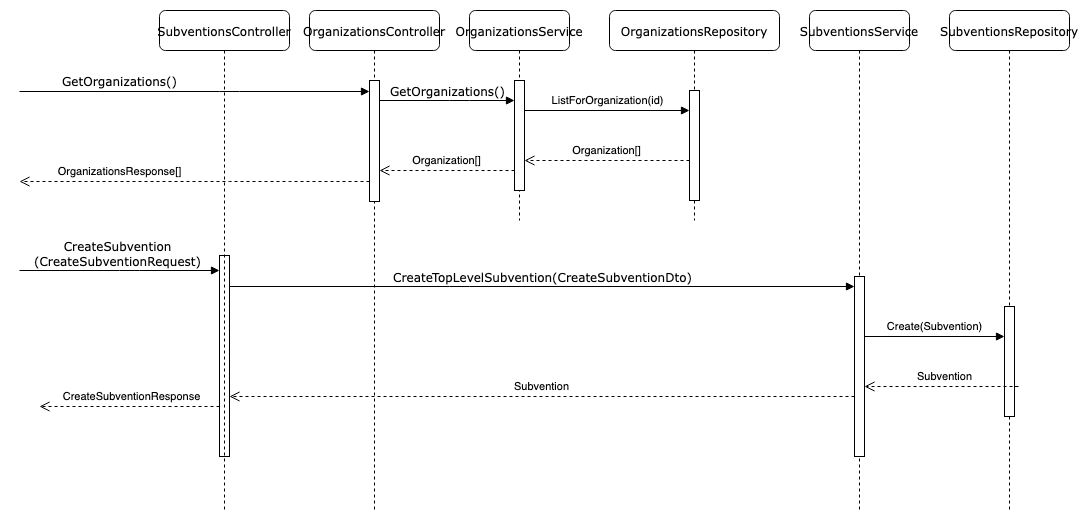

The diagram above was exported from draw.io. Its source (the exported page's mxGraphModel, read from the mxfile embedded in the PNG):
<mxGraphModel dx="1018" dy="684" grid="1" gridSize="10" guides="1" tooltips="1" connect="1" arrows="1" fold="1" page="1" pageScale="1" pageWidth="1100" pageHeight="850" background="none" math="0" shadow="0">
  <root>
    <mxCell id="0" />
    <mxCell id="1" parent="0" />
    <mxCell id="7baba1c4bc27f4b0-2" value="OrganizationsController" style="shape=umlLifeline;perimeter=lifelinePerimeter;whiteSpace=wrap;html=1;container=1;collapsible=0;recursiveResize=0;outlineConnect=0;rounded=1;shadow=0;comic=0;labelBackgroundColor=none;strokeWidth=1;fontFamily=Verdana;fontSize=12;align=center;" parent="1" vertex="1">
      <mxGeometry x="320" y="80" width="130" height="500" as="geometry" />
    </mxCell>
    <mxCell id="7baba1c4bc27f4b0-10" value="" style="html=1;points=[];perimeter=orthogonalPerimeter;rounded=0;shadow=0;comic=0;labelBackgroundColor=none;strokeWidth=1;fontFamily=Verdana;fontSize=12;align=center;" parent="7baba1c4bc27f4b0-2" vertex="1">
      <mxGeometry x="-90" y="245" width="10" height="201" as="geometry" />
    </mxCell>
    <mxCell id="eCKH5Y6Oa0MJLe77sxst-7" value="" style="html=1;points=[];perimeter=orthogonalPerimeter;rounded=0;shadow=0;comic=0;labelBackgroundColor=none;strokeWidth=1;fontFamily=Verdana;fontSize=12;align=center;" parent="7baba1c4bc27f4b0-2" vertex="1">
      <mxGeometry x="60" y="70" width="10" height="121" as="geometry" />
    </mxCell>
    <mxCell id="eCKH5Y6Oa0MJLe77sxst-8" value="GetOrganizations()" style="html=1;verticalAlign=bottom;endArrow=block;labelBackgroundColor=none;fontFamily=Verdana;fontSize=12;edgeStyle=elbowEdgeStyle;elbow=vertical;" parent="7baba1c4bc27f4b0-2" target="eCKH5Y6Oa0MJLe77sxst-7" edge="1">
      <mxGeometry x="-0.4286" y="1" relative="1" as="geometry">
        <mxPoint x="-290" y="81" as="sourcePoint" />
        <Array as="points">
          <mxPoint x="-80" y="81" />
          <mxPoint x="-140" y="241" />
          <mxPoint x="-20" y="401" />
          <mxPoint x="-20" y="231" />
          <mxPoint x="-20" y="241" />
        </Array>
        <mxPoint as="offset" />
      </mxGeometry>
    </mxCell>
    <mxCell id="eCKH5Y6Oa0MJLe77sxst-9" value="OrganizationsResponse[]" style="html=1;verticalAlign=bottom;endArrow=open;dashed=1;endSize=8;rounded=0;" parent="7baba1c4bc27f4b0-2" edge="1">
      <mxGeometry x="0.4286" relative="1" as="geometry">
        <mxPoint x="60" y="171" as="sourcePoint" />
        <mxPoint x="-290" y="171" as="targetPoint" />
        <Array as="points">
          <mxPoint x="-20" y="171" />
          <mxPoint x="-80" y="171" />
        </Array>
        <mxPoint as="offset" />
      </mxGeometry>
    </mxCell>
    <mxCell id="7baba1c4bc27f4b0-3" value="SubventionsService" style="shape=umlLifeline;perimeter=lifelinePerimeter;whiteSpace=wrap;html=1;container=1;collapsible=0;recursiveResize=0;outlineConnect=0;rounded=1;shadow=0;comic=0;labelBackgroundColor=none;strokeWidth=1;fontFamily=Verdana;fontSize=12;align=center;" parent="1" vertex="1">
      <mxGeometry x="820" y="80" width="100" height="500" as="geometry" />
    </mxCell>
    <mxCell id="7baba1c4bc27f4b0-13" value="" style="html=1;points=[];perimeter=orthogonalPerimeter;rounded=0;shadow=0;comic=0;labelBackgroundColor=none;strokeWidth=1;fontFamily=Verdana;fontSize=12;align=center;" parent="7baba1c4bc27f4b0-3" vertex="1">
      <mxGeometry x="45" y="266" width="10" height="180" as="geometry" />
    </mxCell>
    <mxCell id="7baba1c4bc27f4b0-4" value="SubventionsRepository" style="shape=umlLifeline;perimeter=lifelinePerimeter;whiteSpace=wrap;html=1;container=1;collapsible=0;recursiveResize=0;outlineConnect=0;rounded=1;shadow=0;comic=0;labelBackgroundColor=none;strokeWidth=1;fontFamily=Verdana;fontSize=12;align=center;" parent="1" vertex="1">
      <mxGeometry x="960" y="80" width="120" height="500" as="geometry" />
    </mxCell>
    <mxCell id="VgDvVHSjZgD3e9spxTGx-3" value="" style="html=1;points=[];perimeter=orthogonalPerimeter;" parent="7baba1c4bc27f4b0-4" vertex="1">
      <mxGeometry x="55" y="296" width="10" height="110" as="geometry" />
    </mxCell>
    <mxCell id="7baba1c4bc27f4b0-11" value="&lt;div&gt;CreateSubvention&lt;/div&gt;&lt;div&gt;(CreateSubventionRequest)&lt;/div&gt;" style="html=1;verticalAlign=bottom;endArrow=block;labelBackgroundColor=none;fontFamily=Verdana;fontSize=12;edgeStyle=elbowEdgeStyle;elbow=vertical;" parent="1" target="7baba1c4bc27f4b0-10" edge="1">
      <mxGeometry x="-0.0231" relative="1" as="geometry">
        <mxPoint x="30" y="340" as="sourcePoint" />
        <Array as="points">
          <mxPoint x="140" y="340" />
          <mxPoint x="240" y="336" />
          <mxPoint x="180" y="496" />
          <mxPoint x="300" y="656" />
          <mxPoint x="300" y="486" />
          <mxPoint x="300" y="496" />
        </Array>
        <mxPoint as="offset" />
      </mxGeometry>
    </mxCell>
    <mxCell id="7baba1c4bc27f4b0-14" value="CreateTopLevelSubvention(CreateSubventionDto)" style="html=1;verticalAlign=bottom;endArrow=block;labelBackgroundColor=none;fontFamily=Verdana;fontSize=12;edgeStyle=elbowEdgeStyle;elbow=vertical;" parent="1" source="7baba1c4bc27f4b0-10" target="7baba1c4bc27f4b0-13" edge="1">
      <mxGeometry relative="1" as="geometry">
        <mxPoint x="370" y="346" as="sourcePoint" />
        <Array as="points">
          <mxPoint x="470" y="356" />
        </Array>
      </mxGeometry>
    </mxCell>
    <mxCell id="VgDvVHSjZgD3e9spxTGx-4" value="Create(Subvention)" style="html=1;verticalAlign=bottom;endArrow=block;rounded=0;" parent="1" source="7baba1c4bc27f4b0-13" target="VgDvVHSjZgD3e9spxTGx-3" edge="1">
      <mxGeometry relative="1" as="geometry">
        <mxPoint x="720" y="356" as="sourcePoint" />
        <Array as="points">
          <mxPoint x="1010" y="406" />
        </Array>
      </mxGeometry>
    </mxCell>
    <mxCell id="VgDvVHSjZgD3e9spxTGx-5" value="Subvention" style="html=1;verticalAlign=bottom;endArrow=open;dashed=1;endSize=8;rounded=0;" parent="1" source="VgDvVHSjZgD3e9spxTGx-3" target="7baba1c4bc27f4b0-13" edge="1">
      <mxGeometry relative="1" as="geometry">
        <mxPoint x="720" y="432" as="targetPoint" />
        <Array as="points">
          <mxPoint x="1030" y="456" />
        </Array>
      </mxGeometry>
    </mxCell>
    <mxCell id="VgDvVHSjZgD3e9spxTGx-10" value="Subvention" style="html=1;verticalAlign=bottom;endArrow=open;dashed=1;endSize=8;rounded=0;" parent="1" source="7baba1c4bc27f4b0-13" target="7baba1c4bc27f4b0-10" edge="1">
      <mxGeometry relative="1" as="geometry">
        <mxPoint x="390" y="496" as="sourcePoint" />
        <mxPoint x="310" y="496" as="targetPoint" />
        <Array as="points">
          <mxPoint x="480" y="466" />
        </Array>
      </mxGeometry>
    </mxCell>
    <mxCell id="VgDvVHSjZgD3e9spxTGx-11" value="CreateSubventionResponse" style="html=1;verticalAlign=bottom;endArrow=open;dashed=1;endSize=8;rounded=0;" parent="1" source="7baba1c4bc27f4b0-10" edge="1">
      <mxGeometry x="-0.0246" relative="1" as="geometry">
        <mxPoint x="390" y="496" as="sourcePoint" />
        <mxPoint x="50" y="476" as="targetPoint" />
        <Array as="points">
          <mxPoint x="200" y="476" />
        </Array>
        <mxPoint as="offset" />
      </mxGeometry>
    </mxCell>
    <mxCell id="eCKH5Y6Oa0MJLe77sxst-1" value="&lt;div&gt;OrganizationsRepository&lt;/div&gt;" style="shape=umlLifeline;perimeter=lifelinePerimeter;whiteSpace=wrap;html=1;container=1;collapsible=0;recursiveResize=0;outlineConnect=0;rounded=1;shadow=0;comic=0;labelBackgroundColor=none;strokeWidth=1;fontFamily=Verdana;fontSize=12;align=center;" parent="1" vertex="1">
      <mxGeometry x="620" y="80" width="170" height="210" as="geometry" />
    </mxCell>
    <mxCell id="eCKH5Y6Oa0MJLe77sxst-2" value="" style="html=1;points=[];perimeter=orthogonalPerimeter;" parent="eCKH5Y6Oa0MJLe77sxst-1" vertex="1">
      <mxGeometry x="80" y="80" width="10" height="110" as="geometry" />
    </mxCell>
    <mxCell id="eCKH5Y6Oa0MJLe77sxst-3" value="OrganizationsService" style="shape=umlLifeline;perimeter=lifelinePerimeter;whiteSpace=wrap;html=1;container=1;collapsible=0;recursiveResize=0;outlineConnect=0;rounded=1;shadow=0;comic=0;labelBackgroundColor=none;strokeWidth=1;fontFamily=Verdana;fontSize=12;align=center;" parent="1" vertex="1">
      <mxGeometry x="480" y="80" width="100" height="210" as="geometry" />
    </mxCell>
    <mxCell id="eCKH5Y6Oa0MJLe77sxst-4" value="" style="html=1;points=[];perimeter=orthogonalPerimeter;rounded=0;shadow=0;comic=0;labelBackgroundColor=none;strokeWidth=1;fontFamily=Verdana;fontSize=12;align=center;" parent="eCKH5Y6Oa0MJLe77sxst-3" vertex="1">
      <mxGeometry x="45" y="70" width="10" height="110" as="geometry" />
    </mxCell>
    <mxCell id="eCKH5Y6Oa0MJLe77sxst-5" value="ListForOrganization(id)" style="html=1;verticalAlign=bottom;endArrow=block;rounded=0;" parent="eCKH5Y6Oa0MJLe77sxst-3" target="eCKH5Y6Oa0MJLe77sxst-2" edge="1">
      <mxGeometry relative="1" as="geometry">
        <mxPoint x="55" y="100" as="sourcePoint" />
        <Array as="points" />
        <mxPoint x="225" y="100" as="targetPoint" />
      </mxGeometry>
    </mxCell>
    <mxCell id="eCKH5Y6Oa0MJLe77sxst-6" value="Organization[]" style="html=1;verticalAlign=bottom;endArrow=open;dashed=1;endSize=8;rounded=0;" parent="eCKH5Y6Oa0MJLe77sxst-3" source="eCKH5Y6Oa0MJLe77sxst-2" edge="1">
      <mxGeometry relative="1" as="geometry">
        <mxPoint x="55" y="150" as="targetPoint" />
        <Array as="points">
          <mxPoint x="210" y="150" />
        </Array>
        <mxPoint x="225" y="150" as="sourcePoint" />
      </mxGeometry>
    </mxCell>
    <mxCell id="eCKH5Y6Oa0MJLe77sxst-10" value="GetOrganizations()" style="html=1;verticalAlign=bottom;endArrow=block;labelBackgroundColor=none;fontFamily=Verdana;fontSize=12;edgeStyle=elbowEdgeStyle;elbow=vertical;" parent="1" source="eCKH5Y6Oa0MJLe77sxst-7" target="eCKH5Y6Oa0MJLe77sxst-4" edge="1">
      <mxGeometry relative="1" as="geometry">
        <mxPoint x="400" y="366" as="sourcePoint" />
        <Array as="points">
          <mxPoint x="470" y="170" />
        </Array>
        <mxPoint x="875" y="366" as="targetPoint" />
      </mxGeometry>
    </mxCell>
    <mxCell id="eCKH5Y6Oa0MJLe77sxst-11" value="Organization[]" style="html=1;verticalAlign=bottom;endArrow=open;dashed=1;endSize=8;rounded=0;" parent="1" source="eCKH5Y6Oa0MJLe77sxst-4" target="eCKH5Y6Oa0MJLe77sxst-7" edge="1">
      <mxGeometry relative="1" as="geometry">
        <mxPoint x="545" y="240" as="targetPoint" />
        <Array as="points">
          <mxPoint x="480" y="240" />
        </Array>
        <mxPoint x="710" y="240" as="sourcePoint" />
      </mxGeometry>
    </mxCell>
    <mxCell id="g7Ag1tZ1-9ahBf0IiCc4-1" value="SubventionsController" style="shape=umlLifeline;perimeter=lifelinePerimeter;whiteSpace=wrap;html=1;container=1;collapsible=0;recursiveResize=0;outlineConnect=0;rounded=1;shadow=0;comic=0;labelBackgroundColor=none;strokeWidth=1;fontFamily=Verdana;fontSize=12;align=center;" vertex="1" parent="1">
      <mxGeometry x="170" y="80" width="130" height="500" as="geometry" />
    </mxCell>
  </root>
</mxGraphModel>